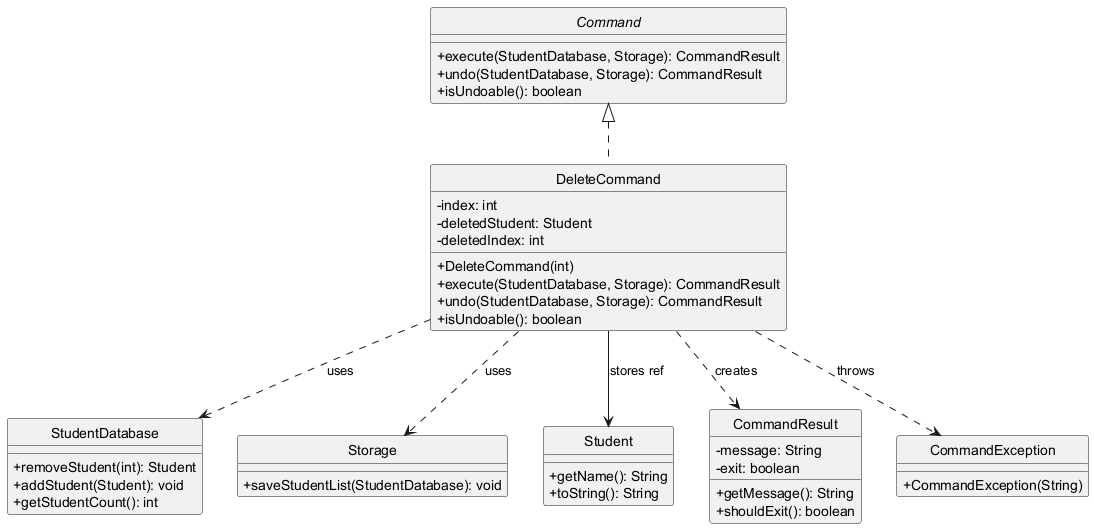

The diagram above was rendered by PlantUML. Its source (embedded in the PNG):
@startuml DeleteCommandClassDiagram
skinparam classAttributeIconSize 0
skinparam style strictuml

interface Command {
    +execute(StudentDatabase, Storage): CommandResult
    +undo(StudentDatabase, Storage): CommandResult
    +isUndoable(): boolean
}

class DeleteCommand {
    -index: int
    -deletedStudent: Student
    -deletedIndex: int
    +DeleteCommand(int)
    +execute(StudentDatabase, Storage): CommandResult
    +undo(StudentDatabase, Storage): CommandResult
    +isUndoable(): boolean
}

class StudentDatabase {
    +removeStudent(int): Student
    +addStudent(Student): void
    +getStudentCount(): int
}

class Storage {
    +saveStudentList(StudentDatabase): void
}

class Student {
    +getName(): String
    +toString(): String
}

class CommandResult {
    -message: String
    -exit: boolean
    +getMessage(): String
    +shouldExit(): boolean
}

class CommandException {
    +CommandException(String)
}

Command <|.. DeleteCommand
DeleteCommand ..> StudentDatabase : uses
DeleteCommand ..> Storage : uses
DeleteCommand ..> CommandResult : creates
DeleteCommand ..> CommandException : throws
DeleteCommand --> Student : stores ref
@enduml